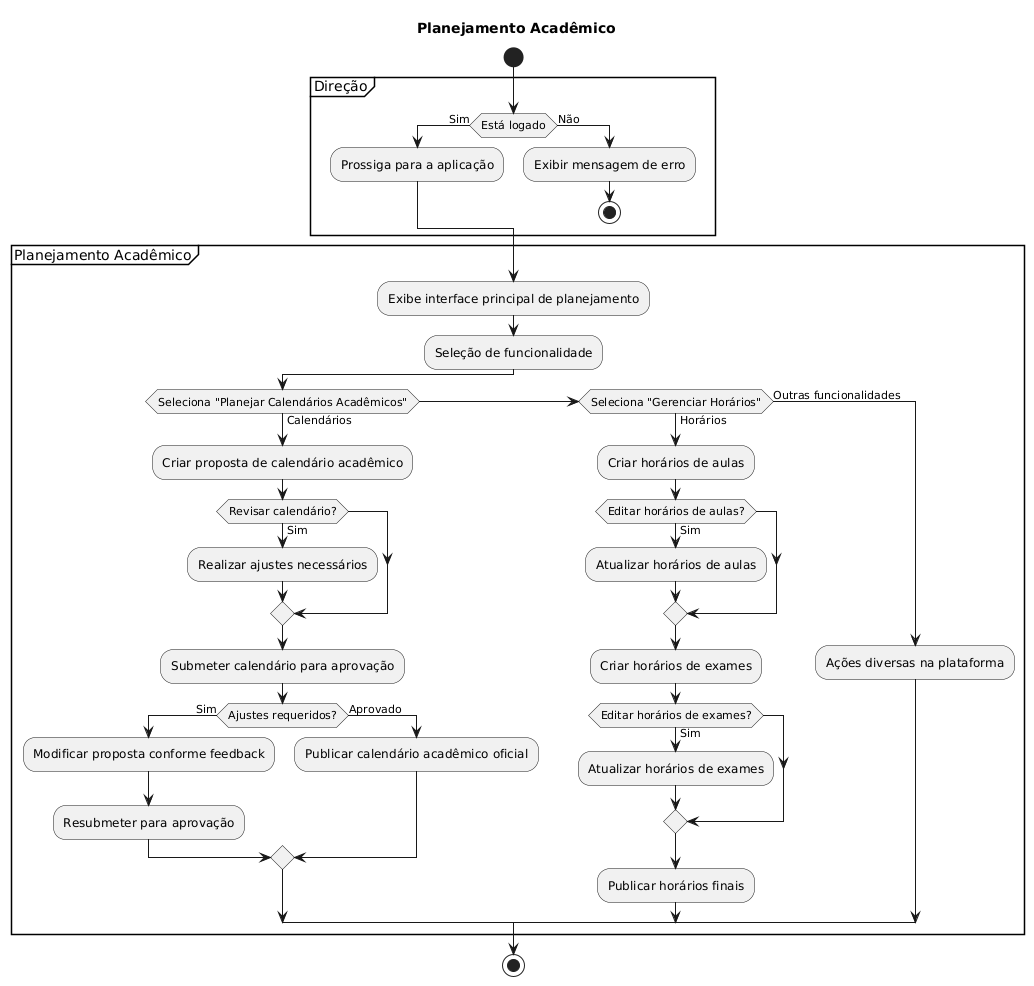

The diagram above was rendered by PlantUML. Its source (embedded in the PNG):
@startuml
title Planejamento Acadêmico
start
partition Direção {
    if (Está logado) then (Sim)
        :Prossiga para a aplicação;
    else (Não)
        :Exibir mensagem de erro;
        stop
    endif
}

partition Planejamento Acadêmico {
    :Exibe interface principal de planejamento;
    :Seleção de funcionalidade;
    if (Seleciona "Planejar Calendários Acadêmicos") then (Calendários)
        :Criar proposta de calendário acadêmico;
        if (Revisar calendário?) then (Sim)
            :Realizar ajustes necessários;
        endif
        :Submeter calendário para aprovação;
        if (Ajustes requeridos?) then (Sim)
            :Modificar proposta conforme feedback;
            :Resubmeter para aprovação;
        else (Aprovado)
            :Publicar calendário acadêmico oficial;
        endif
    elseif (Seleciona "Gerenciar Horários") then (Horários)
        :Criar horários de aulas;
        if (Editar horários de aulas?) then (Sim)
            :Atualizar horários de aulas;
        endif
        :Criar horários de exames;
        if (Editar horários de exames?) then (Sim)
            :Atualizar horários de exames;
        endif
        :Publicar horários finais;
    else (Outras funcionalidades)
        :Ações diversas na plataforma;
    endif
}

stop
@enduml